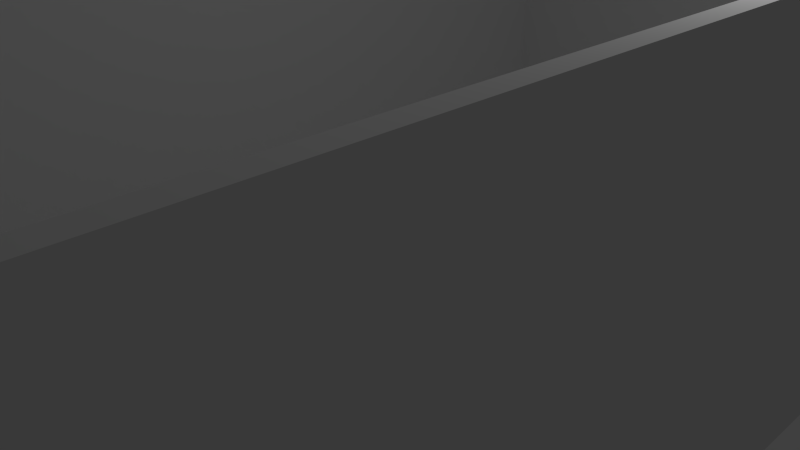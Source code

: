 # Source: wall2.blend  (saved by Blender 2.71.0; exported with 4.5.12 LTS)
import bpy
from mathutils import Matrix  # noqa: F401  (used for matrix-valued properties, if any)

bpy.ops.wm.read_factory_settings(use_empty=True)
scene = bpy.context.scene
scene.name = 'Scene'

# ---- collections
col_collection_1 = bpy.data.collections.new('Collection 1'); scene.collection.children.link(col_collection_1)

# ---- materials (node trees are filled in below, after node groups)
mat_material = bpy.data.materials.new('Material')
mat_material.alpha_threshold = 0.0
mat_material.use_transparent_shadow = False
mat_material.roughness = 0.5
mat_material.line_color = (0.0, 0.0, 0.0, 1.0)

# ---- material node trees

# ---- world
world_world = bpy.data.worlds.new('World'); scene.world = world_world
world_world.color = (0.05088, 0.05088, 0.05088)
world_world.use_sun_shadow = False
world_world.sun_shadow_jitter_overblur = 0.0
world_world.cycles.sampling_method = 'MANUAL'
world_world.cycles.sample_map_resolution = 256

# ---- cameras
cam_camera = bpy.data.cameras.new('Camera')
cam_camera.clip_end = 100.0
cam_camera.lens = 35.0
cam_camera.sensor_width = 32.0
cam_camera.sensor_height = 18.0
cam_camera.ortho_scale = 7.314
cam_camera.dof.focus_distance = 0.0
cam_camera.dof.aperture_fstop = 128.0

# ---- lights
light_lamp = bpy.data.lights.new('Lamp', 'POINT')
light_lamp.transmission_factor = 0.0
light_lamp.cutoff_distance = 30.0
light_lamp.energy = 100.0
light_lamp.shadow_buffer_clip_start = 1.001
light_lamp.shadow_soft_size = 0.1
light_lamp.shadow_maximum_resolution = 0.006
light_lamp.use_absolute_resolution = True
light_lamp.cycles.use_multiple_importance_sampling = False

# ---- meshes
me_cube = bpy.data.meshes.new('Cube')
me_cube.from_pydata([(8.0, -8.0, -1.0), (8.0, 8.0, -1.0), (-1.0, -1.0, -1.0), (-1.0, 1.0, -1.0), (-1.0, -1.0, -1.0), (-1.0, -8.0, -1.0), (-1.0, 8.0, -1.0), (-1.0, 1.0, -1.0), (8.0, -8.0, 4.0), (8.0, 8.0, 4.0), (-1.0, -1.0, 4.0), (-1.0, 1.0, 4.0), (-1.0, -1.0, 4.0), (-1.0, -8.0, 4.0), (-1.0, 8.0, 4.0), (-1.0, 1.0, 4.0), (-0.8, 1.0, -1.0), (-0.8, 1.0, 4.0), (-0.8, -1.0, 4.0), (-0.8, -1.0, -1.0), (-0.8, -1.0, -1.0), (-0.8, -1.0, 4.0), (-0.8, -7.8, 4.0), (-0.8, -7.8, -1.0), (7.8, 7.8, -1.0), (7.8, 7.8, 4.0), (-0.8, 7.8, 4.0), (-0.8, 7.8, -1.0), (-0.8, 1.0, -1.0), (-0.8, 1.0, 4.0), (7.8, -7.8, 4.0), (7.8, -7.8, -1.0)], [], [(3, 2, 10, 11), (4, 5, 13, 12), (1, 6, 14, 9), (7, 3, 11, 15), (5, 0, 8, 13), (6, 7, 15, 14), (0, 1, 9, 8), (16, 17, 18, 19), (20, 21, 22, 23), (24, 25, 26, 27), (28, 29, 17, 16), (23, 22, 30, 31), (27, 26, 29, 28), (31, 30, 25, 24), (15, 11, 17, 29), (0, 5, 23, 31), (10, 2, 19, 18), (8, 9, 25, 30), (3, 7, 28, 16), (2, 3, 16, 19), (4, 12, 21, 20), (6, 1, 24, 27), (12, 13, 22, 21), (1, 0, 31, 24), (5, 4, 20, 23), (9, 14, 26, 25), (7, 6, 27, 28), (11, 10, 18, 17), (13, 8, 30, 22), (14, 15, 29, 26)])
me_cube.materials.append(mat_material)
me_cube.use_remesh_preserve_volume = False
me_cube.use_remesh_preserve_attributes = False
me_cube.use_mirror_vertex_groups = False
me_cube.update()

# ---- objects
ob_cube = bpy.data.objects.new('Cube', me_cube)
ob_lamp = bpy.data.objects.new('Lamp', light_lamp)
ob_camera = bpy.data.objects.new('Camera', cam_camera)

# ---- transforms, parenting, visibility, modifiers, constraints
ob_cube.location = (-3.2, 0.0, 0.0)
ob_cube.lock_rotations_4d = False
ob_cube.empty_display_type = 'ARROWS'
ob_cube.lineart.crease_threshold = 0.0
ob_lamp.location = (4.076, 1.005, 5.904)
ob_lamp.rotation_euler = (0.6503, 0.05522, 1.866)
ob_lamp.lock_rotations_4d = False
ob_lamp.empty_display_type = 'ARROWS'
ob_lamp.color = (0.0, 0.0, 0.0, 0.0)
ob_lamp.lineart.crease_threshold = 0.0
ob_camera.location = (7.481, -6.508, 5.344)
ob_camera.rotation_euler = (1.109, 0.01082, 0.8149)
ob_camera.lock_rotations_4d = False
ob_camera.empty_display_type = 'ARROWS'
ob_camera.color = (0.0, 0.0, 0.0, 0.0)
ob_camera.display_type = 'WIRE'
ob_camera.lineart.crease_threshold = 0.0

# ---- collection membership
col_collection_1.objects.link(ob_cube)
col_collection_1.objects.link(ob_lamp)
col_collection_1.objects.link(ob_camera)

# ---- scene / render settings (as saved in the file)
scene.camera = ob_camera
scene.frame_start = 1; scene.frame_end = 250; scene.frame_set(1)
scene.render.engine = 'BLENDER_EEVEE_NEXT'
scene.render.resolution_percentage = 50
scene.render.dither_intensity = 0.0
scene.cycles.use_denoising = False
scene.cycles.samples = 10
scene.cycles.sampling_pattern = 'TABULATED_SOBOL'
scene.cycles.light_sampling_threshold = 0.0
scene.cycles.use_adaptive_sampling = False
scene.cycles.use_light_tree = False
scene.cycles.blur_glossy = 0.0
scene.cycles.volume_bounces = 1
scene.cycles.pixel_filter_type = 'GAUSSIAN'
scene.cycles.sample_clamp_indirect = 0.0
scene.view_settings.view_transform = 'Standard'
bpy.context.view_layer.update()
